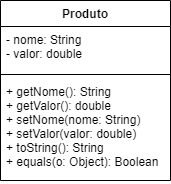

The diagram above was exported from draw.io. Its source (the exported page's mxGraphModel, read from the mxfile embedded in the PNG):
<mxGraphModel dx="1422" dy="713" grid="1" gridSize="10" guides="1" tooltips="1" connect="1" arrows="1" fold="1" page="1" pageScale="1" pageWidth="1169" pageHeight="826" background="#ffffff" math="0" shadow="0">
  <root>
    <mxCell id="0" />
    <mxCell id="1" parent="0" />
    <mxCell id="xXU8HR0Ztbyl1aQKqoMR-41" value="Produto" style="swimlane;fontStyle=1;align=center;verticalAlign=top;childLayout=stackLayout;horizontal=1;startSize=26;horizontalStack=0;resizeParent=1;resizeParentMax=0;resizeLast=0;collapsible=1;marginBottom=0;" vertex="1" parent="1">
      <mxGeometry x="210" y="220" width="170" height="180" as="geometry" />
    </mxCell>
    <mxCell id="xXU8HR0Ztbyl1aQKqoMR-42" value="- nome: String&#10;- valor: double" style="text;strokeColor=none;fillColor=none;align=left;verticalAlign=top;spacingLeft=4;spacingRight=4;overflow=hidden;rotatable=0;points=[[0,0.5],[1,0.5]];portConstraint=eastwest;" vertex="1" parent="xXU8HR0Ztbyl1aQKqoMR-41">
      <mxGeometry y="26" width="170" height="44" as="geometry" />
    </mxCell>
    <mxCell id="xXU8HR0Ztbyl1aQKqoMR-43" value="" style="line;strokeWidth=1;fillColor=none;align=left;verticalAlign=middle;spacingTop=-1;spacingLeft=3;spacingRight=3;rotatable=0;labelPosition=right;points=[];portConstraint=eastwest;" vertex="1" parent="xXU8HR0Ztbyl1aQKqoMR-41">
      <mxGeometry y="70" width="170" height="8" as="geometry" />
    </mxCell>
    <mxCell id="xXU8HR0Ztbyl1aQKqoMR-44" value="+ getNome(): String&#10;+ getValor(): double&#10;+ setNome(nome: String)&#10;+ setValor(valor: double)&#10;+ toString(): String&#10;+ equals(o: Object): Boolean&#10;" style="text;strokeColor=none;fillColor=none;align=left;verticalAlign=top;spacingLeft=4;spacingRight=4;overflow=hidden;rotatable=0;points=[[0,0.5],[1,0.5]];portConstraint=eastwest;" vertex="1" parent="xXU8HR0Ztbyl1aQKqoMR-41">
      <mxGeometry y="78" width="170" height="102" as="geometry" />
    </mxCell>
  </root>
</mxGraphModel>